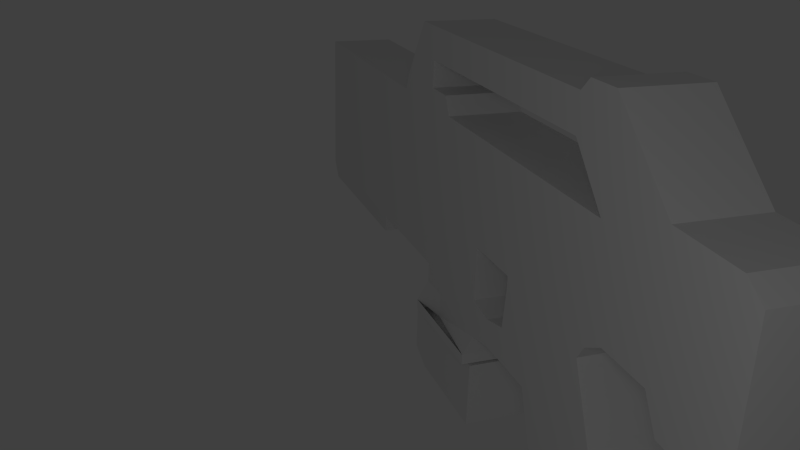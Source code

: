 # Source: model_assaultrifle_reload.blend  (saved by Blender 2.63.0; exported with 4.5.12 LTS)
import bpy
from mathutils import Matrix  # noqa: F401  (used for matrix-valued properties, if any)

bpy.ops.wm.read_factory_settings(use_empty=True)
scene = bpy.context.scene
scene.name = 'Scene'

# ---- collections
col_collection_1 = bpy.data.collections.new('Collection 1'); scene.collection.children.link(col_collection_1)

# ---- materials (node trees are filled in below, after node groups)
mat_material = bpy.data.materials.new('Material')
mat_material.alpha_threshold = 0.0
mat_material.use_transparent_shadow = False
mat_material.roughness = 0.5
mat_material.line_color = (0.0, 0.0, 0.0, 1.0)

# ---- material node trees

# ---- world
world_world = bpy.data.worlds.new('World'); scene.world = world_world
world_world.color = (0.05088, 0.05088, 0.05088)
world_world.use_sun_shadow = False
world_world.sun_shadow_jitter_overblur = 0.0
world_world.cycles.sampling_method = 'MANUAL'
world_world.cycles.sample_map_resolution = 256

# ---- cameras
cam_camera = bpy.data.cameras.new('Camera')
cam_camera.clip_end = 100.0
cam_camera.lens = 35.0
cam_camera.sensor_width = 32.0
cam_camera.sensor_height = 18.0
cam_camera.ortho_scale = 7.314
cam_camera.dof.focus_distance = 0.0
cam_camera.dof.aperture_fstop = 128.0

# ---- lights
light_lamp = bpy.data.lights.new('Lamp', 'POINT')
light_lamp.transmission_factor = 0.0
light_lamp.cutoff_distance = 30.0
light_lamp.energy = 100.0
light_lamp.shadow_buffer_clip_start = 1.001
light_lamp.shadow_soft_size = 1.0
light_lamp.shadow_maximum_resolution = 0.006
light_lamp.use_absolute_resolution = True
light_lamp.cycles.use_multiple_importance_sampling = False

# ---- meshes
me_cube_001 = bpy.data.meshes.new('Cube.001')
me_cube_001.from_pydata([(4.758, 0.8566, -2.488), (4.758, -0.8566, -2.488), (3.393, 0.8566, -2.488), (3.393, -0.8566, -2.488), (3.393, 0.8566, -1.699), (3.393, -0.8566, -1.699), (4.758, -0.8566, -1.699), (4.758, 0.8566, -1.699), (3.07, -0.8566, -1.673), (3.07, 0.8566, -1.673), (3.07, -0.8566, -2.339), (3.07, 0.8566, -2.339), (3.807, 0.8566, -2.488), (3.807, -0.8566, -2.488), (3.807, -0.8566, -1.699), (3.807, 0.8566, -1.699), (4.692, 0.8566, -2.488), (4.692, -0.8566, -2.488), (4.692, -0.8566, -1.699), (4.688, 0.8566, -1.699), (3.491, -0.8566, -2.488), (3.491, 0.8566, -2.488), (3.498, 0.8566, -1.699), (3.498, -0.8566, -1.699), (4.683, -0.8566, -1.699), (4.758, -0.7721, -2.488), (3.393, -0.7721, -2.488), (3.393, -0.7721, -1.699), (4.758, -0.7721, -1.699), (3.07, -0.7721, -1.673), (3.07, -0.7721, -2.339), (3.807, -0.7721, -2.488), (3.498, -0.7721, -1.699), (4.692, -0.7721, -2.488), (3.491, -0.7721, -2.488), (4.684, -0.7721, -1.699), (3.07, 0.7842, -2.339), (4.758, 0.7842, -1.699), (3.393, 0.7842, -2.488), (3.07, 0.7842, -1.673), (3.393, 0.7842, -1.699), (4.758, 0.7842, -2.488), (3.491, 0.7842, -2.488), (3.498, 0.7842, -1.699), (4.687, 0.7842, -1.699), (4.692, 0.7842, -2.488), (3.807, 0.7842, -2.488), (3.498, -0.7721, 0.7869), (4.684, -0.7721, 0.7869), (3.498, 0.7842, 0.7869), (4.687, 0.7842, 0.7869)], [], [(29, 8, 5, 27), (34, 20, 3, 26), (28, 6, 1, 25), (19, 7, 0, 16), (17, 1, 6, 18), (36, 11, 2, 38), (4, 2, 11, 9), (8, 10, 3, 5), (33, 17, 13, 31), (22, 15, 12, 21), (20, 13, 14, 23), (15, 19, 16, 12), (13, 17, 18, 14), (25, 1, 17, 33), (3, 20, 23, 5), (4, 22, 21, 2), (31, 13, 20, 34), (32, 27, 5, 23), (28, 35, 24, 6), (35, 32, 23, 24), (39, 29, 27, 40), (42, 34, 26, 38), (37, 28, 25, 41), (10, 30, 26, 3), (45, 33, 31, 46), (41, 25, 33, 45), (46, 31, 34, 42), (43, 40, 27, 32), (37, 44, 35, 28), (50, 48, 35, 44), (0, 41, 45, 16), (12, 46, 42, 21), (7, 37, 41, 0), (9, 39, 40, 4), (7, 19, 44, 37), (22, 4, 40, 43), (11, 9, 8, 10), (16, 45, 46, 12), (19, 22, 43, 44), (21, 42, 38, 2), (30, 36, 38, 26), (50, 49, 47, 48), (32, 35, 48, 47), (43, 32, 47, 49), (49, 50, 44, 43)])
me_cube_001.materials.append(mat_material)
me_cube_001.use_remesh_preserve_volume = False
me_cube_001.use_remesh_preserve_attributes = False
me_cube_001.use_mirror_vertex_groups = False
me_cube_001.update()
me_cube = bpy.data.meshes.new('Cube')
me_cube.from_pydata([(4.764, 0.8566, -0.849), (4.764, -0.8566, -0.849), (-1.0, -0.8566, -1.0), (-1.0, 0.8566, -1.0), (4.758, 0.8566, 1.0), (4.758, -0.8566, 1.0), (-1.0, -0.8566, 1.0), (-1.0, 0.8566, 1.0), (-1.148, -0.7253, -0.7624), (-1.148, 0.7253, -0.7624), (-1.148, -0.7253, 0.8467), (-1.148, 0.7253, 0.8467), (-1.371, -0.4716, -0.5505), (-1.371, 0.4716, -0.5505), (-1.371, -0.4716, 0.6536), (-1.371, 0.4716, 0.6536), (4.758, 0.8566, -0.215), (4.758, -0.8566, -0.215), (-1.0, -0.8566, -0.215), (-1.0, 0.8566, -0.215), (-1.148, -0.7253, -0.1308), (-1.148, 0.7253, -0.1308), (-1.371, -0.4716, -0.1183), (-1.371, 0.4716, -0.1183), (-1.661, -0.3847, 0.4889), (-1.661, 0.3847, 0.4889), (-1.661, -0.3847, -0.0567), (-1.661, 0.3847, -0.0567), (1.683, 0.8566, -1.0), (1.683, -0.8566, -1.0), (1.683, 0.8566, 1.0), (1.683, -0.8566, 1.0), (1.683, -0.8566, -0.215), (1.683, 0.8566, -0.215), (1.601, -0.8043, -1.262), (1.601, 0.8043, -1.262), (-0.9181, 0.8043, -1.262), (-0.9181, -0.8043, -1.262), (3.393, 0.8566, -1.0), (3.393, -0.8566, -1.0), (3.393, 0.8566, 1.0), (3.393, -0.8566, 1.0), (3.393, -0.8566, -0.215), (3.393, 0.8566, -0.215), (3.293, 1.045, -1.537), (3.293, -1.045, -1.537), (4.758, -1.045, -1.537), (4.758, 1.045, -1.537), (7.039, 0.8566, 0.9888), (7.039, -0.8566, 0.9888), (7.018, 0.8566, -0.215), (7.018, -0.8566, -0.215), (7.263, 0.8566, 0.9922), (7.263, -0.8566, 0.9922), (7.264, 0.8566, -0.08075), (7.264, -0.8566, -0.08075), (2.394, 0.8566, -1.0), (2.394, -0.8566, -1.0), (2.394, 0.8566, 1.0), (2.394, -0.8566, 1.0), (2.394, -0.8566, -0.215), (2.394, 0.8566, -0.215), (3.807, 0.8566, -1.0), (3.807, -0.8566, -1.0), (3.807, 0.8566, 1.0), (3.807, -0.8566, 1.0), (3.807, -0.8566, -0.215), (3.807, 0.8566, -0.215), (3.807, -0.8566, -1.537), (3.807, 0.8566, -1.537), (3.684, -0.8566, 1.212), (3.684, 0.8566, 1.212), (2.483, -0.8566, 1.212), (2.483, 0.8566, 1.212), (3.393, -0.8566, 1.212), (3.393, 0.8566, 1.212), (3.282, 0.8566, -1.0), (3.282, -0.8566, -1.0), (3.282, 0.8566, 1.0), (3.282, -0.8566, 1.0), (3.282, -0.8566, -0.215), (3.282, 0.8566, -0.215), (3.292, 0.8566, 1.212), (3.292, -0.8566, 1.212), (3.292, -0.8566, 1.537), (3.292, 0.8566, 1.537), (2.684, 0.8566, 1.537), (2.684, -0.8566, 1.537), (3.292, -0.8566, 1.928), (3.292, 0.8566, 1.928), (2.942, 0.8566, 1.928), (2.942, -0.8566, 1.928), (6.535, -0.8566, 1.537), (6.535, 0.8566, 1.537), (6.535, -0.8566, 1.928), (6.535, 0.8566, 1.928), (6.669, -0.8566, 1.391), (6.669, 0.8566, 1.391), (6.669, -0.8566, 2.062), (6.669, 0.8566, 2.062), (7.061, -0.8566, 2.062), (7.061, 0.8566, 2.062), (7.284, -0.8566, 1.857), (7.284, 0.8566, 1.857), (7.901, 0.8566, 0.9847), (7.901, -0.8566, 0.9847), (7.901, 0.8566, -0.08824), (7.901, -0.8566, -0.08824), (7.922, -0.8566, 1.279), (7.922, 0.8566, 1.279), (8.104, 0.8566, 0.9775), (8.104, -0.8566, 0.9775), (8.105, 0.8566, -0.4197), (8.105, -0.8566, -0.4197), (8.125, -0.8566, 1.272), (8.125, 0.8566, 1.272), (8.687, 0.8566, 0.957), (8.687, -0.8566, 0.957), (8.688, 0.8566, -0.4403), (8.688, -0.8566, -0.4403), (8.708, -0.8566, 1.251), (8.708, 0.8566, 1.251), (8.923, 0.8566, 0.9487), (8.923, -0.8566, 0.9487), (8.924, 0.8566, -0.3032), (8.924, -0.8566, -0.3032), (8.922, -0.8566, 1.097), (8.922, 0.8566, 1.097), (5.519, -0.8566, -0.215), (5.519, 0.8566, -0.215), (5.526, -0.8566, 0.9962), (5.526, 0.8566, 0.9962), (7.308, 0.8566, -1.222), (7.308, -0.8566, -1.222), (5.519, -0.8566, -1.222), (5.519, 0.8566, -1.222), (3.807, 0.8566, -1.247), (3.807, -0.8566, -1.247), (3.393, 0.8566, -0.8538), (3.393, -0.8566, -0.8538), (4.798, -0.8566, -1.301), (4.798, 0.8566, -1.301), (5.895, -0.8566, -0.3715), (5.895, 0.8566, -0.3715), (6.001, 0.8566, -1.222), (6.001, -0.8566, -1.222), (5.934, 0.8566, 0.9942), (5.923, -0.8566, -0.215), (5.934, -0.8566, 0.9942), (5.923, 0.8566, -0.215), (5.519, 0.8566, -0.3715), (5.519, -0.8566, -0.3715), (6.917, -0.8566, -0.3715), (6.917, 0.8566, -0.3715), (6.658, -0.8566, -2.425), (-1.0, 0.8566, -0.8538), (2.394, -0.8566, -0.8538), (2.394, 0.8566, -0.8538), (3.282, -0.8566, -0.8538), (3.282, 0.8566, -0.8538), (7.205, 0.8566, -0.9978), (7.205, -0.8566, -0.9978), (3.807, -0.8566, -0.8538), (3.807, 0.8566, -0.8538), (3.393, -0.8566, -1.247), (-1.0, -0.8566, -0.8538), (-1.371, 0.4716, -0.47), (-1.371, -0.4716, -0.47), (-1.148, 0.7253, -0.6447), (-1.148, -0.7253, -0.6447), (1.683, -0.8566, -0.8538), (1.683, 0.8566, -0.8538), (5.472, -0.8566, -0.827), (5.472, 0.8566, -0.827), (5.973, 0.8566, -0.9978), (5.973, -0.8566, -0.9978), (6.658, 0.8566, -2.425), (3.393, 0.8566, -1.247), (6.482, -0.8566, -2.396), (6.482, 0.8566, -2.396), (7.577, -0.8566, -1.848), (7.577, 0.8566, -1.848), (5.15, 0.8566, -1.228), (5.15, -0.8566, -1.228), (5.126, 0.8566, -0.9073), (5.126, -0.8566, -0.9073), (7.552, 0.8566, -2.022), (7.552, -0.8566, -2.022), (3.293, 1.045, -1.661), (4.758, -1.045, -1.661), (3.293, -1.045, -1.661), (4.758, 1.045, -1.661)], [], [(34, 35, 28, 29), (30, 7, 6, 31), (129, 128, 17, 16), (32, 31, 6, 18), (6, 7, 11, 10), (171, 28, 3, 155), (10, 11, 15, 14), (8, 9, 3, 2), (18, 6, 10, 20), (21, 11, 7, 19), (26, 27, 23, 22), (20, 10, 14, 22), (23, 15, 11, 21), (12, 13, 9, 8), (170, 32, 18, 165), (30, 33, 19, 7), (165, 18, 20, 169), (168, 21, 19, 155), (167, 22, 23, 166), (169, 20, 22, 167), (166, 23, 21, 168), (26, 24, 25, 27), (14, 15, 25, 24), (22, 14, 24, 26), (27, 25, 15, 23), (56, 57, 29, 28), (58, 30, 31, 59), (60, 59, 31, 32), (157, 56, 28, 171), (156, 60, 32, 170), (58, 61, 33, 30), (35, 36, 3, 28), (2, 3, 36, 37), (35, 34, 37, 36), (29, 2, 37, 34), (70, 74, 41, 65), (66, 65, 41, 42), (163, 62, 38, 138), (162, 66, 42, 139), (64, 67, 43, 40), (141, 140, 46, 47), (164, 177, 44, 45), (62, 0, 141, 136), (9, 168, 155, 3), (54, 55, 51, 50), (146, 148, 49, 48), (128, 130, 5, 17), (149, 146, 48, 50), (107, 105, 53, 55), (55, 53, 49, 51), (48, 49, 53, 52), (50, 48, 52, 54), (76, 77, 57, 56), (79, 41, 74, 83), (80, 79, 59, 60), (159, 76, 56, 157), (158, 80, 60, 156), (78, 81, 61, 58), (4, 64, 65, 5), (17, 5, 65, 66), (181, 180, 187, 186), (0, 16, 17, 1), (4, 16, 67, 64), (164, 137, 63, 39), (177, 136, 69, 44), (64, 40, 75, 71), (58, 59, 72, 73), (71, 70, 65, 64), (85, 84, 83, 82), (71, 75, 74, 70), (82, 75, 40, 78), (38, 39, 77, 76), (59, 79, 83, 72), (42, 41, 79, 80), (138, 38, 76, 159), (139, 42, 80, 158), (40, 43, 81, 78), (75, 82, 83, 74), (73, 82, 78, 58), (73, 72, 87, 86), (84, 87, 72, 83), (82, 73, 86, 85), (88, 91, 87, 84), (89, 90, 91, 88), (85, 89, 95, 93), (85, 86, 90, 89), (86, 87, 91, 90), (93, 95, 99, 97), (89, 88, 94, 95), (92, 94, 88, 84), (93, 92, 84, 85), (101, 100, 102, 103), (97, 96, 92, 93), (95, 94, 98, 99), (96, 98, 94, 92), (48, 49, 96, 97), (99, 98, 100, 101), (97, 99, 101, 48), (105, 108, 102, 53), (49, 100, 98, 96), (48, 101, 103, 52), (53, 102, 100, 49), (111, 114, 108, 105), (109, 108, 114, 115), (103, 102, 108, 109), (106, 107, 55, 54), (54, 52, 104, 106), (52, 103, 109, 104), (119, 117, 111, 113), (117, 120, 114, 111), (113, 111, 105, 107), (112, 113, 107, 106), (104, 109, 115, 110), (106, 104, 110, 112), (125, 123, 117, 119), (123, 126, 120, 117), (118, 119, 113, 112), (110, 115, 121, 116), (112, 110, 116, 118), (115, 114, 120, 121), (124, 122, 123, 125), (127, 126, 123, 122), (124, 125, 119, 118), (116, 121, 127, 122), (118, 116, 122, 124), (121, 120, 126, 127), (128, 129, 150, 151), (4, 5, 130, 131), (147, 148, 130, 128), (16, 4, 131, 129), (50, 51, 152, 153), (2, 165, 169, 8), (144, 145, 134, 135), (160, 161, 133, 132), (149, 50, 153, 143), (174, 160, 132, 144), (142, 152, 51, 147), (175, 161, 152, 142), (131, 130, 148, 146), (129, 131, 146, 149), (51, 49, 148, 147), (132, 133, 180, 181), (129, 149, 143, 150), (173, 174, 144, 135), (151, 142, 147, 128), (172, 175, 142, 151), (29, 170, 165, 2), (151, 150, 173, 172), (0, 1, 140, 141), (134, 145, 175, 172), (8, 169, 167, 12), (153, 152, 161, 160), (61, 157, 171, 33), (144, 132, 181, 179), (45, 68, 137, 164), (145, 133, 161, 175), (150, 143, 174, 173), (145, 144, 179, 178), (178, 180, 133, 145), (143, 153, 160, 174), (136, 141, 47, 69), (179, 181, 186, 176), (39, 38, 177, 164), (16, 0, 163, 67), (33, 171, 155, 19), (183, 182, 135, 134), (184, 182, 141, 0), (38, 62, 136, 177), (12, 167, 166, 13), (184, 185, 172, 173), (185, 183, 134, 172), (137, 140, 1, 63), (68, 46, 140, 137), (13, 166, 168, 9), (57, 156, 170, 29), (67, 163, 138, 43), (63, 162, 139, 39), (81, 159, 157, 61), (77, 158, 156, 57), (178, 179, 176, 154), (0, 62, 163), (43, 138, 159, 81), (39, 139, 158, 77), (140, 141, 182, 183), (173, 135, 182, 184), (0, 1, 185, 184), (1, 140, 183, 185), (1, 17, 66, 162), (154, 187, 180, 178), (1, 162, 63), (186, 187, 154, 176), (189, 190, 45, 46), (191, 188, 190, 189), (47, 44, 188, 191), (44, 45, 190, 188), (46, 47, 191, 189)])
me_cube.materials.append(mat_material)
me_cube.use_remesh_preserve_volume = False
me_cube.use_remesh_preserve_attributes = False
me_cube.use_mirror_vertex_groups = False
me_cube.update()

# ---- objects
ob_cube_001 = bpy.data.objects.new('Cube.001', me_cube_001)
ob_cube = bpy.data.objects.new('Cube', me_cube)
ob_lamp = bpy.data.objects.new('Lamp', light_lamp)
ob_camera = bpy.data.objects.new('Camera', cam_camera)

# ---- transforms, parenting, visibility, modifiers, constraints
ob_cube_001.location = (-2.254, 2.18, 0.7681)
ob_cube_001.rotation_euler = (-0.05995, -0.06341, -0.4168)
ob_cube_001.scale = (1.0, 0.5306, 1.0)
ob_cube_001.lock_rotations_4d = False
ob_cube_001.empty_display_type = 'ARROWS'
ob_cube_001.lineart.crease_threshold = 0.0
ob_cube.location = (-2.254, 2.18, 0.7681)
ob_cube.rotation_euler = (-0.05995, -0.06341, -0.4168)
ob_cube.scale = (1.0, 0.5306, 1.0)
ob_cube.lock_rotations_4d = False
ob_cube.empty_display_type = 'ARROWS'
ob_cube.lineart.crease_threshold = 0.0
ob_lamp.location = (6.881, -6.393, 5.121)
ob_lamp.rotation_euler = (0.6503, 0.05522, 1.866)
ob_lamp.lock_rotations_4d = False
ob_lamp.empty_display_type = 'ARROWS'
ob_lamp.color = (0.0, 0.0, 0.0, 0.0)
ob_lamp.lineart.crease_threshold = 0.0
ob_camera.location = (7.481, -6.508, 5.344)
ob_camera.rotation_euler = (1.109, 0.01082, 0.8149)
ob_camera.lock_rotations_4d = False
ob_camera.empty_display_type = 'ARROWS'
ob_camera.color = (0.0, 0.0, 0.0, 0.0)
ob_camera.display_type = 'WIRE'
ob_camera.lineart.crease_threshold = 0.0

# ---- collection membership
col_collection_1.objects.link(ob_cube_001)
col_collection_1.objects.link(ob_cube)
col_collection_1.objects.link(ob_lamp)
col_collection_1.objects.link(ob_camera)

# ---- scene / render settings (as saved in the file)
scene.camera = ob_camera
scene.frame_start = 1; scene.frame_end = 250; scene.frame_set(0)
scene.render.engine = 'BLENDER_EEVEE_NEXT'
scene.render.image_settings.file_format = 'FFMPEG'
scene.render.image_settings.color_mode = 'RGB'
scene.render.image_settings.compression = 90
scene.render.resolution_percentage = 50
scene.render.dither_intensity = 0.0
scene.render.bake_margin = 2
scene.render.bake_bias = 0.0
scene.cycles.use_denoising = False
scene.cycles.samples = 10
scene.cycles.sampling_pattern = 'TABULATED_SOBOL'
scene.cycles.light_sampling_threshold = 0.0
scene.cycles.use_adaptive_sampling = False
scene.cycles.use_light_tree = False
scene.cycles.blur_glossy = 0.0
scene.cycles.volume_bounces = 1
scene.cycles.pixel_filter_type = 'GAUSSIAN'
scene.cycles.sample_clamp_indirect = 0.0
scene.view_settings.view_transform = 'Standard'
bpy.context.view_layer.update()
